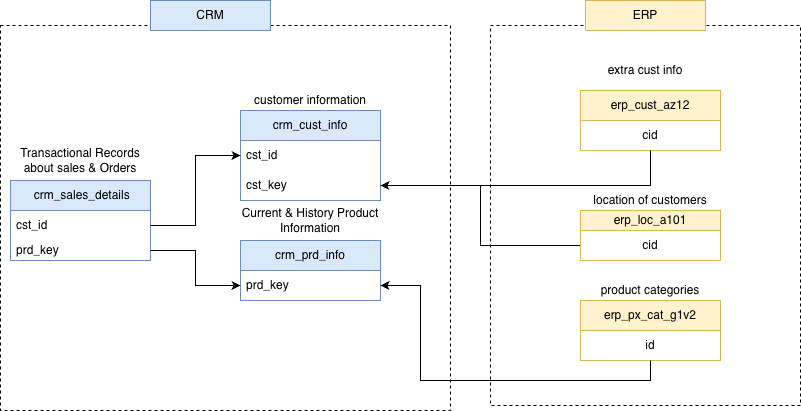

The diagram above was exported from draw.io. Its source (the exported page's mxGraphModel, read from the mxfile embedded in the PNG):
<mxGraphModel dx="934" dy="532" grid="1" gridSize="10" guides="1" tooltips="1" connect="1" arrows="1" fold="1" page="1" pageScale="1" pageWidth="827" pageHeight="1169" math="0" shadow="0">
  <root>
    <mxCell id="0" />
    <mxCell id="1" parent="0" />
    <mxCell id="ff56ijtsSVpO2Ldg7x5V-2" parent="1" style="swimlane;fontStyle=0;childLayout=stackLayout;horizontal=1;startSize=30;horizontalStack=0;resizeParent=1;resizeParentMax=0;resizeLast=0;collapsible=1;marginBottom=0;whiteSpace=wrap;html=1;fillColor=#dae8fc;strokeColor=#6c8ebf;" value="crm_cust_info" vertex="1">
      <mxGeometry height="90" width="140" x="300" y="170" as="geometry" />
    </mxCell>
    <mxCell id="ff56ijtsSVpO2Ldg7x5V-3" parent="ff56ijtsSVpO2Ldg7x5V-2" style="text;strokeColor=none;fillColor=none;align=left;verticalAlign=middle;spacingLeft=4;spacingRight=4;overflow=hidden;points=[[0,0.5],[1,0.5]];portConstraint=eastwest;rotatable=0;whiteSpace=wrap;html=1;" value="cst_id" vertex="1">
      <mxGeometry height="30" width="140" y="30" as="geometry" />
    </mxCell>
    <mxCell id="ff56ijtsSVpO2Ldg7x5V-29" parent="ff56ijtsSVpO2Ldg7x5V-2" style="text;strokeColor=none;fillColor=none;align=left;verticalAlign=middle;spacingLeft=4;spacingRight=4;overflow=hidden;points=[[0,0.5],[1,0.5]];portConstraint=eastwest;rotatable=0;whiteSpace=wrap;html=1;" value="cst_key" vertex="1">
      <mxGeometry height="30" width="140" y="60" as="geometry" />
    </mxCell>
    <mxCell id="ff56ijtsSVpO2Ldg7x5V-7" parent="1" style="swimlane;fontStyle=0;childLayout=stackLayout;horizontal=1;startSize=30;horizontalStack=0;resizeParent=1;resizeParentMax=0;resizeLast=0;collapsible=1;marginBottom=0;whiteSpace=wrap;html=1;fillColor=#dae8fc;strokeColor=#6c8ebf;" value="crm_prd_info" vertex="1">
      <mxGeometry height="60" width="140" x="300" y="300" as="geometry" />
    </mxCell>
    <mxCell id="ff56ijtsSVpO2Ldg7x5V-10" parent="1" style="swimlane;fontStyle=0;childLayout=stackLayout;horizontal=1;startSize=30;horizontalStack=0;resizeParent=1;resizeParentMax=0;resizeLast=0;collapsible=1;marginBottom=0;whiteSpace=wrap;html=1;fillColor=#dae8fc;strokeColor=#6c8ebf;" value="&amp;nbsp;crm_sales_details" vertex="1">
      <mxGeometry height="80" width="140" x="70" y="240" as="geometry" />
    </mxCell>
    <mxCell id="ff56ijtsSVpO2Ldg7x5V-11" parent="ff56ijtsSVpO2Ldg7x5V-10" style="text;strokeColor=none;fillColor=none;align=left;verticalAlign=middle;spacingLeft=4;spacingRight=4;overflow=hidden;points=[[0,0.5],[1,0.5]];portConstraint=eastwest;rotatable=0;whiteSpace=wrap;html=1;" value="cst_id" vertex="1">
      <mxGeometry height="30" width="140" y="30" as="geometry" />
    </mxCell>
    <mxCell id="ff56ijtsSVpO2Ldg7x5V-14" parent="ff56ijtsSVpO2Ldg7x5V-10" style="text;strokeColor=none;fillColor=none;align=left;verticalAlign=middle;spacingLeft=4;spacingRight=4;overflow=hidden;points=[[0,0.5],[1,0.5]];portConstraint=eastwest;rotatable=0;whiteSpace=wrap;html=1;" value="prd_key" vertex="1">
      <mxGeometry height="20" width="140" y="60" as="geometry" />
    </mxCell>
    <mxCell id="ff56ijtsSVpO2Ldg7x5V-12" parent="1" style="rounded=0;whiteSpace=wrap;html=1;fillColor=none;strokeColor=none;" value="customer information" vertex="1">
      <mxGeometry height="60" width="120" x="310" y="130" as="geometry" />
    </mxCell>
    <mxCell id="ff56ijtsSVpO2Ldg7x5V-13" parent="1" style="rounded=0;whiteSpace=wrap;html=1;fillColor=none;strokeColor=none;" value="Current &amp;amp; History Product Information" vertex="1">
      <mxGeometry height="60" width="140" x="300" y="250" as="geometry" />
    </mxCell>
    <mxCell id="ff56ijtsSVpO2Ldg7x5V-8" parent="1" style="text;strokeColor=none;fillColor=none;align=left;verticalAlign=middle;spacingLeft=4;spacingRight=4;overflow=hidden;points=[[0,0.5],[1,0.5]];portConstraint=eastwest;rotatable=0;whiteSpace=wrap;html=1;" value="prd_key" vertex="1">
      <mxGeometry height="30" width="140" x="300" y="330" as="geometry" />
    </mxCell>
    <mxCell id="ff56ijtsSVpO2Ldg7x5V-15" edge="1" parent="1" source="ff56ijtsSVpO2Ldg7x5V-11" style="edgeStyle=orthogonalEdgeStyle;rounded=0;orthogonalLoop=1;jettySize=auto;html=1;entryX=0;entryY=0.5;entryDx=0;entryDy=0;" target="ff56ijtsSVpO2Ldg7x5V-3" value="">
      <mxGeometry relative="1" as="geometry" />
    </mxCell>
    <mxCell id="ff56ijtsSVpO2Ldg7x5V-16" edge="1" parent="1" source="ff56ijtsSVpO2Ldg7x5V-14" style="edgeStyle=orthogonalEdgeStyle;rounded=0;orthogonalLoop=1;jettySize=auto;html=1;" target="ff56ijtsSVpO2Ldg7x5V-8" value="">
      <mxGeometry relative="1" as="geometry" />
    </mxCell>
    <mxCell id="ff56ijtsSVpO2Ldg7x5V-17" parent="1" style="rounded=0;whiteSpace=wrap;html=1;fillColor=none;strokeColor=none;" value="Transactional Records about sales &amp;amp; Orders" vertex="1">
      <mxGeometry height="60" width="140" x="70" y="190" as="geometry" />
    </mxCell>
    <mxCell id="ff56ijtsSVpO2Ldg7x5V-22" parent="1" style="swimlane;fontStyle=0;childLayout=stackLayout;horizontal=1;startSize=30;horizontalStack=0;resizeParent=1;resizeParentMax=0;resizeLast=0;collapsible=1;marginBottom=0;whiteSpace=wrap;html=1;fillColor=#fff2cc;strokeColor=#d6b656;" value="erp_cust_az12" vertex="1">
      <mxGeometry height="60" width="140" x="640" y="150" as="geometry" />
    </mxCell>
    <mxCell id="ff56ijtsSVpO2Ldg7x5V-23" parent="ff56ijtsSVpO2Ldg7x5V-22" style="text;html=1;whiteSpace=wrap;strokeColor=none;fillColor=none;align=center;verticalAlign=middle;rounded=0;" value="cid" vertex="1">
      <mxGeometry height="30" width="140" y="30" as="geometry" />
    </mxCell>
    <mxCell id="ff56ijtsSVpO2Ldg7x5V-24" parent="1" style="rounded=0;whiteSpace=wrap;html=1;fillColor=none;strokeColor=none;" value="extra cust info" vertex="1">
      <mxGeometry height="60" width="130" x="640" y="100" as="geometry" />
    </mxCell>
    <mxCell id="ff56ijtsSVpO2Ldg7x5V-30" edge="1" parent="1" source="ff56ijtsSVpO2Ldg7x5V-27" style="edgeStyle=orthogonalEdgeStyle;rounded=0;orthogonalLoop=1;jettySize=auto;html=1;entryX=1;entryY=0.5;entryDx=0;entryDy=0;exitX=0;exitY=0.5;exitDx=0;exitDy=0;" target="ff56ijtsSVpO2Ldg7x5V-29">
      <mxGeometry relative="1" as="geometry" />
    </mxCell>
    <mxCell id="ff56ijtsSVpO2Ldg7x5V-25" parent="1" style="swimlane;fontStyle=0;childLayout=stackLayout;horizontal=1;startSize=20;horizontalStack=0;resizeParent=1;resizeParentMax=0;resizeLast=0;collapsible=1;marginBottom=0;whiteSpace=wrap;html=1;fillColor=#fff2cc;strokeColor=#d6b656;" value="erp_loc_a101" vertex="1">
      <mxGeometry height="50" width="140" x="640" y="270" as="geometry" />
    </mxCell>
    <mxCell id="ff56ijtsSVpO2Ldg7x5V-27" parent="ff56ijtsSVpO2Ldg7x5V-25" style="text;html=1;whiteSpace=wrap;strokeColor=none;fillColor=none;align=center;verticalAlign=middle;rounded=0;" value="cid" vertex="1">
      <mxGeometry height="30" width="140" y="20" as="geometry" />
    </mxCell>
    <mxCell id="ff56ijtsSVpO2Ldg7x5V-26" parent="1" style="swimlane;fontStyle=0;childLayout=stackLayout;horizontal=1;startSize=30;horizontalStack=0;resizeParent=1;resizeParentMax=0;resizeLast=0;collapsible=1;marginBottom=0;whiteSpace=wrap;html=1;fillColor=#fff2cc;strokeColor=#d6b656;" value="erp_px_cat_g1v2" vertex="1">
      <mxGeometry height="60" width="140" x="640" y="360" as="geometry" />
    </mxCell>
    <mxCell id="ff56ijtsSVpO2Ldg7x5V-28" parent="ff56ijtsSVpO2Ldg7x5V-26" style="text;html=1;whiteSpace=wrap;strokeColor=none;fillColor=none;align=center;verticalAlign=middle;rounded=0;" value="id" vertex="1">
      <mxGeometry height="30" width="140" y="30" as="geometry" />
    </mxCell>
    <mxCell id="ff56ijtsSVpO2Ldg7x5V-32" edge="1" parent="1" source="ff56ijtsSVpO2Ldg7x5V-23" style="edgeStyle=orthogonalEdgeStyle;rounded=0;orthogonalLoop=1;jettySize=auto;html=1;entryX=1;entryY=0.5;entryDx=0;entryDy=0;" target="ff56ijtsSVpO2Ldg7x5V-29">
      <mxGeometry relative="1" as="geometry" />
    </mxCell>
    <mxCell id="ff56ijtsSVpO2Ldg7x5V-34" edge="1" parent="1" source="ff56ijtsSVpO2Ldg7x5V-28" style="edgeStyle=orthogonalEdgeStyle;rounded=0;orthogonalLoop=1;jettySize=auto;html=1;entryX=1;entryY=0.5;entryDx=0;entryDy=0;exitX=0.5;exitY=1;exitDx=0;exitDy=0;" target="ff56ijtsSVpO2Ldg7x5V-8">
      <mxGeometry relative="1" as="geometry">
        <Array as="points">
          <mxPoint x="710" y="440" />
          <mxPoint x="480" y="440" />
          <mxPoint x="480" y="345" />
        </Array>
        <mxPoint x="750" y="420" as="sourcePoint" />
        <mxPoint x="480" y="345" as="targetPoint" />
      </mxGeometry>
    </mxCell>
    <mxCell id="ff56ijtsSVpO2Ldg7x5V-35" parent="1" style="rounded=0;whiteSpace=wrap;html=1;fillColor=none;strokeColor=none;" value="product categories" vertex="1">
      <mxGeometry height="60" width="120" x="650" y="320" as="geometry" />
    </mxCell>
    <mxCell id="ff56ijtsSVpO2Ldg7x5V-36" parent="1" style="rounded=0;whiteSpace=wrap;html=1;fillColor=none;strokeColor=none;" value="location of customers" vertex="1">
      <mxGeometry height="60" width="120" x="650" y="230" as="geometry" />
    </mxCell>
    <mxCell id="ff56ijtsSVpO2Ldg7x5V-37" parent="1" style="rounded=0;whiteSpace=wrap;html=1;fillColor=none;dashed=1;" value="" vertex="1">
      <mxGeometry height="385" width="450" x="60" y="85" as="geometry" />
    </mxCell>
    <mxCell id="ff56ijtsSVpO2Ldg7x5V-38" parent="1" style="rounded=0;whiteSpace=wrap;html=1;fillColor=none;dashed=1;" value="" vertex="1">
      <mxGeometry height="380" width="310" x="550" y="85" as="geometry" />
    </mxCell>
    <mxCell id="ff56ijtsSVpO2Ldg7x5V-39" parent="1" style="rounded=0;whiteSpace=wrap;html=1;fillColor=#dae8fc;strokeColor=#6c8ebf;" value="CRM" vertex="1">
      <mxGeometry height="30" width="120" x="210" y="60" as="geometry" />
    </mxCell>
    <mxCell id="ff56ijtsSVpO2Ldg7x5V-40" parent="1" style="rounded=0;whiteSpace=wrap;html=1;fillColor=#fff2cc;strokeColor=#d6b656;" value="ERP" vertex="1">
      <mxGeometry height="30" width="120" x="645" y="60" as="geometry" />
    </mxCell>
  </root>
</mxGraphModel>